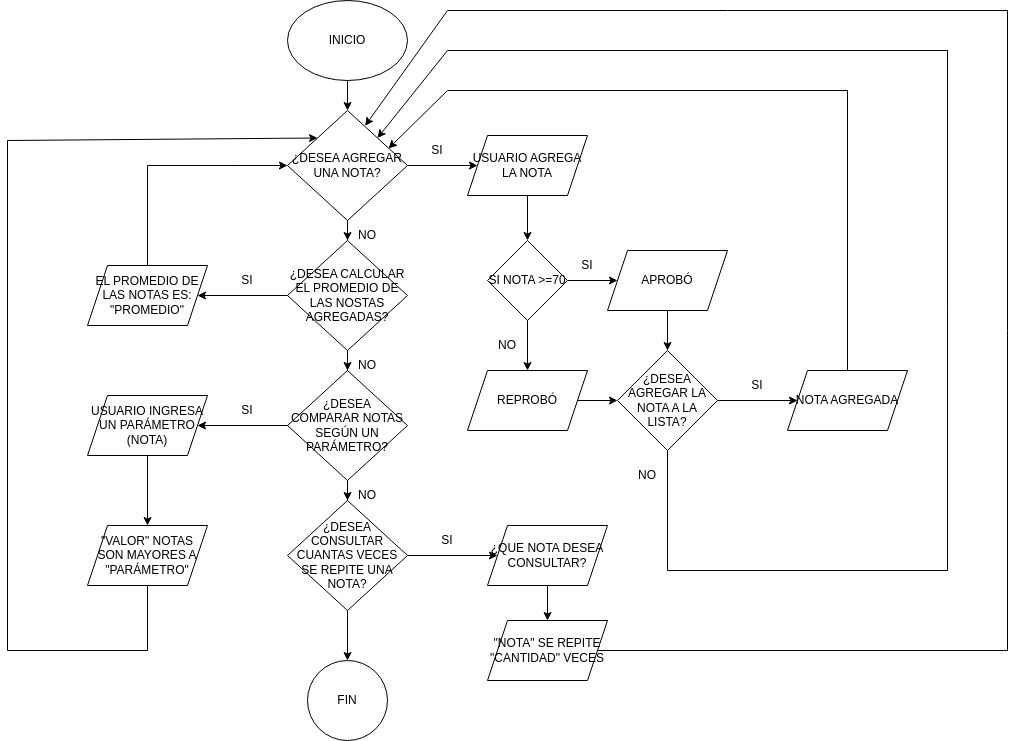

The diagram above was exported from draw.io. Its source (the exported page's mxGraphModel, read from the mxfile embedded in the PNG):
<mxGraphModel dx="394" dy="766" grid="1" gridSize="10" guides="1" tooltips="1" connect="1" arrows="1" fold="1" page="1" pageScale="1" pageWidth="827" pageHeight="1169" math="0" shadow="0">
  <root>
    <mxCell id="0" />
    <mxCell id="1" parent="0" />
    <mxCell id="gF8xhL7J3oyy5A4IeTmG-5" value="" style="edgeStyle=orthogonalEdgeStyle;rounded=0;orthogonalLoop=1;jettySize=auto;html=1;" parent="1" source="gF8xhL7J3oyy5A4IeTmG-1" target="gF8xhL7J3oyy5A4IeTmG-4" edge="1">
      <mxGeometry relative="1" as="geometry" />
    </mxCell>
    <mxCell id="gF8xhL7J3oyy5A4IeTmG-1" value="INICIO" style="ellipse;whiteSpace=wrap;html=1;" parent="1" vertex="1">
      <mxGeometry x="320" y="630" width="120" height="80" as="geometry" />
    </mxCell>
    <mxCell id="gF8xhL7J3oyy5A4IeTmG-7" value="" style="edgeStyle=orthogonalEdgeStyle;rounded=0;orthogonalLoop=1;jettySize=auto;html=1;" parent="1" source="gF8xhL7J3oyy5A4IeTmG-4" target="gF8xhL7J3oyy5A4IeTmG-6" edge="1">
      <mxGeometry relative="1" as="geometry" />
    </mxCell>
    <mxCell id="gF8xhL7J3oyy5A4IeTmG-30" value="" style="edgeStyle=orthogonalEdgeStyle;rounded=0;orthogonalLoop=1;jettySize=auto;html=1;" parent="1" source="gF8xhL7J3oyy5A4IeTmG-4" target="gF8xhL7J3oyy5A4IeTmG-29" edge="1">
      <mxGeometry relative="1" as="geometry" />
    </mxCell>
    <mxCell id="gF8xhL7J3oyy5A4IeTmG-4" value="¿DESEA AGREGAR UNA NOTA?" style="rhombus;whiteSpace=wrap;html=1;" parent="1" vertex="1">
      <mxGeometry x="320" y="740" width="120" height="110" as="geometry" />
    </mxCell>
    <mxCell id="gF8xhL7J3oyy5A4IeTmG-9" value="" style="edgeStyle=orthogonalEdgeStyle;rounded=0;orthogonalLoop=1;jettySize=auto;html=1;" parent="1" source="gF8xhL7J3oyy5A4IeTmG-6" target="gF8xhL7J3oyy5A4IeTmG-8" edge="1">
      <mxGeometry relative="1" as="geometry" />
    </mxCell>
    <mxCell id="gF8xhL7J3oyy5A4IeTmG-6" value="USUARIO AGREGA LA NOTA" style="shape=parallelogram;perimeter=parallelogramPerimeter;whiteSpace=wrap;html=1;fixedSize=1;" parent="1" vertex="1">
      <mxGeometry x="500" y="765" width="120" height="60" as="geometry" />
    </mxCell>
    <mxCell id="gF8xhL7J3oyy5A4IeTmG-11" value="" style="edgeStyle=orthogonalEdgeStyle;rounded=0;orthogonalLoop=1;jettySize=auto;html=1;" parent="1" source="gF8xhL7J3oyy5A4IeTmG-8" target="gF8xhL7J3oyy5A4IeTmG-10" edge="1">
      <mxGeometry relative="1" as="geometry" />
    </mxCell>
    <mxCell id="gF8xhL7J3oyy5A4IeTmG-13" value="" style="edgeStyle=orthogonalEdgeStyle;rounded=0;orthogonalLoop=1;jettySize=auto;html=1;" parent="1" source="gF8xhL7J3oyy5A4IeTmG-8" target="gF8xhL7J3oyy5A4IeTmG-12" edge="1">
      <mxGeometry relative="1" as="geometry" />
    </mxCell>
    <mxCell id="gF8xhL7J3oyy5A4IeTmG-8" value="SI NOTA &amp;gt;=70" style="rhombus;whiteSpace=wrap;html=1;" parent="1" vertex="1">
      <mxGeometry x="520" y="870" width="80" height="80" as="geometry" />
    </mxCell>
    <mxCell id="gF8xhL7J3oyy5A4IeTmG-15" value="" style="edgeStyle=orthogonalEdgeStyle;rounded=0;orthogonalLoop=1;jettySize=auto;html=1;" parent="1" source="gF8xhL7J3oyy5A4IeTmG-10" target="gF8xhL7J3oyy5A4IeTmG-14" edge="1">
      <mxGeometry relative="1" as="geometry" />
    </mxCell>
    <mxCell id="gF8xhL7J3oyy5A4IeTmG-10" value="APROBÓ" style="shape=parallelogram;perimeter=parallelogramPerimeter;whiteSpace=wrap;html=1;fixedSize=1;" parent="1" vertex="1">
      <mxGeometry x="640" y="880" width="120" height="60" as="geometry" />
    </mxCell>
    <mxCell id="gF8xhL7J3oyy5A4IeTmG-12" value="REPROBÓ" style="shape=parallelogram;perimeter=parallelogramPerimeter;whiteSpace=wrap;html=1;fixedSize=1;" parent="1" vertex="1">
      <mxGeometry x="500" y="1000" width="120" height="60" as="geometry" />
    </mxCell>
    <mxCell id="gF8xhL7J3oyy5A4IeTmG-22" value="" style="edgeStyle=orthogonalEdgeStyle;rounded=0;orthogonalLoop=1;jettySize=auto;html=1;" parent="1" source="gF8xhL7J3oyy5A4IeTmG-14" target="gF8xhL7J3oyy5A4IeTmG-21" edge="1">
      <mxGeometry relative="1" as="geometry" />
    </mxCell>
    <mxCell id="gF8xhL7J3oyy5A4IeTmG-14" value="¿DESEA AGREGAR LA NOTA A LA LISTA?" style="rhombus;whiteSpace=wrap;html=1;" parent="1" vertex="1">
      <mxGeometry x="650" y="980" width="100" height="100" as="geometry" />
    </mxCell>
    <mxCell id="gF8xhL7J3oyy5A4IeTmG-16" value="" style="endArrow=classic;html=1;rounded=0;exitX=1;exitY=0.5;exitDx=0;exitDy=0;entryX=0;entryY=0.5;entryDx=0;entryDy=0;" parent="1" source="gF8xhL7J3oyy5A4IeTmG-12" target="gF8xhL7J3oyy5A4IeTmG-14" edge="1">
      <mxGeometry width="50" height="50" relative="1" as="geometry">
        <mxPoint x="620" y="1130" as="sourcePoint" />
        <mxPoint x="670" y="1080" as="targetPoint" />
      </mxGeometry>
    </mxCell>
    <mxCell id="gF8xhL7J3oyy5A4IeTmG-18" value="FIN" style="ellipse;whiteSpace=wrap;html=1;" parent="1" vertex="1">
      <mxGeometry x="340" y="1290" width="80" height="80" as="geometry" />
    </mxCell>
    <mxCell id="gF8xhL7J3oyy5A4IeTmG-20" value="" style="endArrow=classic;html=1;rounded=0;exitX=0.5;exitY=1;exitDx=0;exitDy=0;entryX=1;entryY=0;entryDx=0;entryDy=0;" parent="1" source="gF8xhL7J3oyy5A4IeTmG-14" target="gF8xhL7J3oyy5A4IeTmG-4" edge="1">
      <mxGeometry width="50" height="50" relative="1" as="geometry">
        <mxPoint x="630" y="1250" as="sourcePoint" />
        <mxPoint x="480" y="650" as="targetPoint" />
        <Array as="points">
          <mxPoint x="700" y="1200" />
          <mxPoint x="980" y="1200" />
          <mxPoint x="980" y="680" />
          <mxPoint x="480" y="680" />
        </Array>
      </mxGeometry>
    </mxCell>
    <mxCell id="gF8xhL7J3oyy5A4IeTmG-21" value="NOTA AGREGADA" style="shape=parallelogram;perimeter=parallelogramPerimeter;whiteSpace=wrap;html=1;fixedSize=1;" parent="1" vertex="1">
      <mxGeometry x="820" y="1000" width="120" height="60" as="geometry" />
    </mxCell>
    <mxCell id="gF8xhL7J3oyy5A4IeTmG-24" value="" style="endArrow=classic;html=1;rounded=0;exitX=0.5;exitY=0;exitDx=0;exitDy=0;entryX=0.842;entryY=0.345;entryDx=0;entryDy=0;entryPerimeter=0;" parent="1" source="gF8xhL7J3oyy5A4IeTmG-21" target="gF8xhL7J3oyy5A4IeTmG-4" edge="1">
      <mxGeometry width="50" height="50" relative="1" as="geometry">
        <mxPoint x="880" y="900" as="sourcePoint" />
        <mxPoint x="930" y="850" as="targetPoint" />
        <Array as="points">
          <mxPoint x="880" y="720" />
          <mxPoint x="480" y="720" />
        </Array>
      </mxGeometry>
    </mxCell>
    <mxCell id="gF8xhL7J3oyy5A4IeTmG-32" value="" style="edgeStyle=orthogonalEdgeStyle;rounded=0;orthogonalLoop=1;jettySize=auto;html=1;" parent="1" source="gF8xhL7J3oyy5A4IeTmG-29" target="gF8xhL7J3oyy5A4IeTmG-31" edge="1">
      <mxGeometry relative="1" as="geometry" />
    </mxCell>
    <mxCell id="gF8xhL7J3oyy5A4IeTmG-36" value="" style="edgeStyle=orthogonalEdgeStyle;rounded=0;orthogonalLoop=1;jettySize=auto;html=1;" parent="1" source="gF8xhL7J3oyy5A4IeTmG-29" target="gF8xhL7J3oyy5A4IeTmG-35" edge="1">
      <mxGeometry relative="1" as="geometry" />
    </mxCell>
    <mxCell id="gF8xhL7J3oyy5A4IeTmG-29" value="¿DESEA CALCULAR EL PROMEDIO DE LAS NOSTAS AGREGADAS?" style="rhombus;whiteSpace=wrap;html=1;" parent="1" vertex="1">
      <mxGeometry x="320" y="870" width="120" height="110" as="geometry" />
    </mxCell>
    <mxCell id="gF8xhL7J3oyy5A4IeTmG-34" value="" style="edgeStyle=orthogonalEdgeStyle;rounded=0;orthogonalLoop=1;jettySize=auto;html=1;" parent="1" source="gF8xhL7J3oyy5A4IeTmG-31" target="gF8xhL7J3oyy5A4IeTmG-33" edge="1">
      <mxGeometry relative="1" as="geometry" />
    </mxCell>
    <mxCell id="gF8xhL7J3oyy5A4IeTmG-39" value="" style="edgeStyle=orthogonalEdgeStyle;rounded=0;orthogonalLoop=1;jettySize=auto;html=1;" parent="1" source="gF8xhL7J3oyy5A4IeTmG-31" target="gF8xhL7J3oyy5A4IeTmG-38" edge="1">
      <mxGeometry relative="1" as="geometry" />
    </mxCell>
    <mxCell id="gF8xhL7J3oyy5A4IeTmG-31" value="¿DESEA COMPARAR NOTAS SEGÚN UN PARÁMETRO?" style="rhombus;whiteSpace=wrap;html=1;" parent="1" vertex="1">
      <mxGeometry x="320" y="1000" width="120" height="110" as="geometry" />
    </mxCell>
    <mxCell id="gF8xhL7J3oyy5A4IeTmG-44" value="" style="edgeStyle=orthogonalEdgeStyle;rounded=0;orthogonalLoop=1;jettySize=auto;html=1;" parent="1" source="gF8xhL7J3oyy5A4IeTmG-33" target="gF8xhL7J3oyy5A4IeTmG-43" edge="1">
      <mxGeometry relative="1" as="geometry" />
    </mxCell>
    <mxCell id="gF8xhL7J3oyy5A4IeTmG-33" value="¿DESEA CONSULTAR CUANTAS VECES SE REPITE UNA NOTA?" style="rhombus;whiteSpace=wrap;html=1;" parent="1" vertex="1">
      <mxGeometry x="320" y="1130" width="120" height="110" as="geometry" />
    </mxCell>
    <mxCell id="gF8xhL7J3oyy5A4IeTmG-35" value="EL PROMEDIO DE LAS NOTAS ES: &quot;PROMEDIO&quot;" style="shape=parallelogram;perimeter=parallelogramPerimeter;whiteSpace=wrap;html=1;fixedSize=1;" parent="1" vertex="1">
      <mxGeometry x="120" y="895" width="120" height="60" as="geometry" />
    </mxCell>
    <mxCell id="gF8xhL7J3oyy5A4IeTmG-37" value="" style="endArrow=classic;html=1;rounded=0;exitX=0.5;exitY=0;exitDx=0;exitDy=0;entryX=0;entryY=0.5;entryDx=0;entryDy=0;" parent="1" source="gF8xhL7J3oyy5A4IeTmG-35" target="gF8xhL7J3oyy5A4IeTmG-4" edge="1">
      <mxGeometry width="50" height="50" relative="1" as="geometry">
        <mxPoint x="180" y="760" as="sourcePoint" />
        <mxPoint x="230" y="710" as="targetPoint" />
        <Array as="points">
          <mxPoint x="180" y="795" />
          <mxPoint x="270" y="795" />
        </Array>
      </mxGeometry>
    </mxCell>
    <mxCell id="gF8xhL7J3oyy5A4IeTmG-41" value="" style="edgeStyle=orthogonalEdgeStyle;rounded=0;orthogonalLoop=1;jettySize=auto;html=1;" parent="1" source="gF8xhL7J3oyy5A4IeTmG-38" target="gF8xhL7J3oyy5A4IeTmG-40" edge="1">
      <mxGeometry relative="1" as="geometry" />
    </mxCell>
    <mxCell id="gF8xhL7J3oyy5A4IeTmG-38" value="USUARIO INGRESA UN PARÁMETRO (NOTA)" style="shape=parallelogram;perimeter=parallelogramPerimeter;whiteSpace=wrap;html=1;fixedSize=1;" parent="1" vertex="1">
      <mxGeometry x="120" y="1025" width="120" height="60" as="geometry" />
    </mxCell>
    <mxCell id="gF8xhL7J3oyy5A4IeTmG-40" value="&quot;VALOR&quot; NOTAS SON MAYORES A &quot;PARÁMETRO&quot;" style="shape=parallelogram;perimeter=parallelogramPerimeter;whiteSpace=wrap;html=1;fixedSize=1;" parent="1" vertex="1">
      <mxGeometry x="120" y="1155" width="120" height="60" as="geometry" />
    </mxCell>
    <mxCell id="gF8xhL7J3oyy5A4IeTmG-42" value="" style="endArrow=classic;html=1;rounded=0;exitX=0.5;exitY=1;exitDx=0;exitDy=0;entryX=0;entryY=0;entryDx=0;entryDy=0;" parent="1" source="gF8xhL7J3oyy5A4IeTmG-40" target="gF8xhL7J3oyy5A4IeTmG-4" edge="1">
      <mxGeometry width="50" height="50" relative="1" as="geometry">
        <mxPoint x="190" y="1350" as="sourcePoint" />
        <mxPoint x="240" y="1300" as="targetPoint" />
        <Array as="points">
          <mxPoint x="180" y="1280" />
          <mxPoint x="40" y="1280" />
          <mxPoint x="40" y="770" />
        </Array>
      </mxGeometry>
    </mxCell>
    <mxCell id="gF8xhL7J3oyy5A4IeTmG-46" value="" style="edgeStyle=orthogonalEdgeStyle;rounded=0;orthogonalLoop=1;jettySize=auto;html=1;" parent="1" source="gF8xhL7J3oyy5A4IeTmG-43" target="gF8xhL7J3oyy5A4IeTmG-45" edge="1">
      <mxGeometry relative="1" as="geometry" />
    </mxCell>
    <mxCell id="gF8xhL7J3oyy5A4IeTmG-43" value="¿QUE NOTA DESEA CONSULTAR?" style="shape=parallelogram;perimeter=parallelogramPerimeter;whiteSpace=wrap;html=1;fixedSize=1;" parent="1" vertex="1">
      <mxGeometry x="520" y="1155" width="120" height="60" as="geometry" />
    </mxCell>
    <mxCell id="gF8xhL7J3oyy5A4IeTmG-45" value="&quot;NOTA&quot; SE REPITE &quot;CANTIDAD&quot; VECES" style="shape=parallelogram;perimeter=parallelogramPerimeter;whiteSpace=wrap;html=1;fixedSize=1;" parent="1" vertex="1">
      <mxGeometry x="520" y="1250" width="120" height="60" as="geometry" />
    </mxCell>
    <mxCell id="gF8xhL7J3oyy5A4IeTmG-48" value="" style="endArrow=classic;html=1;rounded=0;exitX=1;exitY=0.5;exitDx=0;exitDy=0;entryX=0.647;entryY=0.139;entryDx=0;entryDy=0;entryPerimeter=0;" parent="1" source="gF8xhL7J3oyy5A4IeTmG-45" target="gF8xhL7J3oyy5A4IeTmG-4" edge="1">
      <mxGeometry width="50" height="50" relative="1" as="geometry">
        <mxPoint x="640" y="1060" as="sourcePoint" />
        <mxPoint x="480" y="640" as="targetPoint" />
        <Array as="points">
          <mxPoint x="1040" y="1280" />
          <mxPoint x="1040" y="640" />
          <mxPoint x="480" y="640" />
        </Array>
      </mxGeometry>
    </mxCell>
    <mxCell id="gF8xhL7J3oyy5A4IeTmG-49" value="" style="endArrow=classic;html=1;rounded=0;exitX=0.5;exitY=1;exitDx=0;exitDy=0;entryX=0.5;entryY=0;entryDx=0;entryDy=0;" parent="1" source="gF8xhL7J3oyy5A4IeTmG-33" target="gF8xhL7J3oyy5A4IeTmG-18" edge="1">
      <mxGeometry width="50" height="50" relative="1" as="geometry">
        <mxPoint x="410" y="1150" as="sourcePoint" />
        <mxPoint x="460" y="1100" as="targetPoint" />
      </mxGeometry>
    </mxCell>
    <mxCell id="-zO3WMb3mA2cp2QyXY_3-1" value="NO" style="text;html=1;align=center;verticalAlign=middle;whiteSpace=wrap;rounded=0;" vertex="1" parent="1">
      <mxGeometry x="370" y="850" width="60" height="30" as="geometry" />
    </mxCell>
    <mxCell id="-zO3WMb3mA2cp2QyXY_3-2" value="NO" style="text;html=1;align=center;verticalAlign=middle;whiteSpace=wrap;rounded=0;" vertex="1" parent="1">
      <mxGeometry x="370" y="980" width="60" height="30" as="geometry" />
    </mxCell>
    <mxCell id="-zO3WMb3mA2cp2QyXY_3-3" value="NO" style="text;html=1;align=center;verticalAlign=middle;whiteSpace=wrap;rounded=0;" vertex="1" parent="1">
      <mxGeometry x="370" y="1110" width="60" height="30" as="geometry" />
    </mxCell>
    <mxCell id="-zO3WMb3mA2cp2QyXY_3-4" value="NO" style="text;html=1;align=center;verticalAlign=middle;whiteSpace=wrap;rounded=0;" vertex="1" parent="1">
      <mxGeometry x="510" y="960" width="60" height="30" as="geometry" />
    </mxCell>
    <mxCell id="-zO3WMb3mA2cp2QyXY_3-5" value="NO" style="text;html=1;align=center;verticalAlign=middle;whiteSpace=wrap;rounded=0;" vertex="1" parent="1">
      <mxGeometry x="650" y="1090" width="60" height="30" as="geometry" />
    </mxCell>
    <mxCell id="-zO3WMb3mA2cp2QyXY_3-7" value="SI" style="text;html=1;align=center;verticalAlign=middle;whiteSpace=wrap;rounded=0;" vertex="1" parent="1">
      <mxGeometry x="440" y="765" width="60" height="30" as="geometry" />
    </mxCell>
    <mxCell id="-zO3WMb3mA2cp2QyXY_3-8" value="SI" style="text;html=1;align=center;verticalAlign=middle;whiteSpace=wrap;rounded=0;" vertex="1" parent="1">
      <mxGeometry x="590" y="880" width="60" height="30" as="geometry" />
    </mxCell>
    <mxCell id="-zO3WMb3mA2cp2QyXY_3-9" value="SI" style="text;html=1;align=center;verticalAlign=middle;whiteSpace=wrap;rounded=0;" vertex="1" parent="1">
      <mxGeometry x="760" y="1000" width="60" height="30" as="geometry" />
    </mxCell>
    <mxCell id="-zO3WMb3mA2cp2QyXY_3-10" value="SI" style="text;html=1;align=center;verticalAlign=middle;whiteSpace=wrap;rounded=0;" vertex="1" parent="1">
      <mxGeometry x="250" y="895" width="60" height="30" as="geometry" />
    </mxCell>
    <mxCell id="-zO3WMb3mA2cp2QyXY_3-11" value="SI" style="text;html=1;align=center;verticalAlign=middle;whiteSpace=wrap;rounded=0;" vertex="1" parent="1">
      <mxGeometry x="250" y="1025" width="60" height="30" as="geometry" />
    </mxCell>
    <mxCell id="-zO3WMb3mA2cp2QyXY_3-12" value="SI" style="text;html=1;align=center;verticalAlign=middle;whiteSpace=wrap;rounded=0;" vertex="1" parent="1">
      <mxGeometry x="450" y="1155" width="60" height="30" as="geometry" />
    </mxCell>
  </root>
</mxGraphModel>